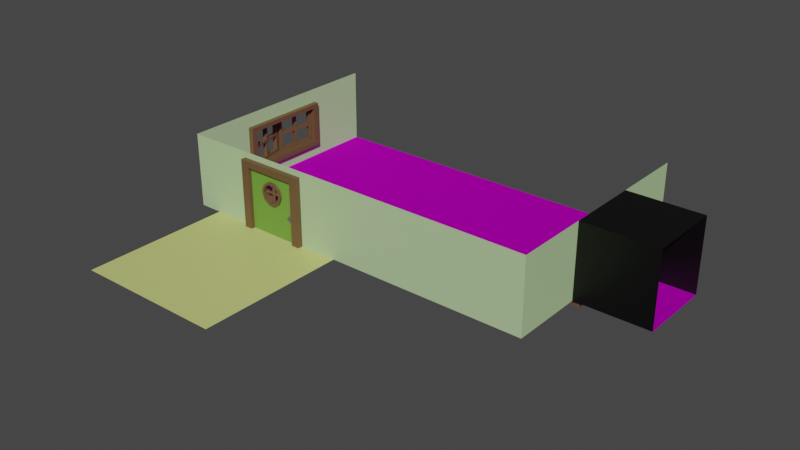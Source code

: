 # Source: LivingRoom.blend  (saved by Blender 3.6.13; exported with 4.5.12 LTS)
import bpy
from mathutils import Matrix  # noqa: F401  (used for matrix-valued properties, if any)

bpy.ops.wm.read_factory_settings(use_empty=True)
scene = bpy.context.scene
scene.name = 'Scene'

# ---- collections
col_floor = bpy.data.collections.new('Floor'); scene.collection.children.link(col_floor)
col_wall = bpy.data.collections.new('Wall'); scene.collection.children.link(col_wall)
col_leftdoor = bpy.data.collections.new('LeftDoor'); scene.collection.children.link(col_leftdoor)
col_door_frame = bpy.data.collections.new('Door_frame'); col_leftdoor.children.link(col_door_frame)
col_frontdoor = bpy.data.collections.new('FrontDoor'); scene.collection.children.link(col_frontdoor)
col_door_frame_001 = bpy.data.collections.new('Door_frame.001'); col_frontdoor.children.link(col_door_frame_001)
col_door = bpy.data.collections.new('Door'); col_frontdoor.children.link(col_door)
col_outside = bpy.data.collections.new('Outside'); scene.collection.children.link(col_outside)
col_left_window = bpy.data.collections.new('Left_window'); scene.collection.children.link(col_left_window)
col_window_frame_002 = bpy.data.collections.new('Window_frame.002'); col_left_window.children.link(col_window_frame_002)

# ---- images (referenced by path relative to the original .blend; pixels are not part of the script)
import os
ASSET_DIR = os.environ.get("B2B_ASSET_DIR", "")  # directory of the original .blend (textures are referenced by path, not embedded)
HERE = os.path.dirname(os.path.abspath(__file__))  # packed textures are extracted next to this script under _unpacked/

def load_image(name, relpath, width, height, colorspace="sRGB"):
    """Load a texture the original file referenced (path relative to the .blend, or extracted next to this script)."""
    p = next((c for c in (os.path.join(HERE, relpath), os.path.join(ASSET_DIR, relpath)) if relpath and os.path.exists(c)), "")
    if p:
        img = bpy.data.images.load(p, check_existing=True)
        img.name = name
    else:  # same state as the original file: an image datablock whose file is absent (Cycles renders it pink)
        img = bpy.data.images.new(name, width, height)
        img.source = "FILE"
        img.filepath = "//" + (relpath or name)
    img.colorspace_settings.name = colorspace
    return img
img_new_graph_normal_tga = load_image('New_Graph_normal.tga', 'textures/New_Graph_normal.tga', 1024, 1024, 'sRGB')
img_new_graph_roughness_tga = load_image('New_Graph_roughness.tga', 'textures/New_Graph_roughness.tga', 1024, 1024, 'sRGB')
img_new_graph_basecolor_tga = load_image('New_Graph_basecolor.tga', 'textures/New_Graph_basecolor.tga', 1024, 1024, 'sRGB')
img_new_graph_metallic_tga = load_image('New_Graph_metallic.tga', 'textures/New_Graph_metallic.tga', 1024, 1024, 'sRGB')

# ---- materials (node trees are filled in below, after node groups)
mat_woodfloor = bpy.data.materials.new('WoodFloor')
mat_woodfloor.use_transparent_shadow = False
mat_wall = bpy.data.materials.new('Wall')
mat_wall.use_transparent_shadow = False
mat_wall_001 = bpy.data.materials.new('Wall.001')
mat_wall_001.use_transparent_shadow = False
mat_cartaz = bpy.data.materials.new('Cartaz')
mat_cartaz.use_transparent_shadow = False
mat_blackoutblack = bpy.data.materials.new('BlackoutBlack')
mat_blackoutblack.use_transparent_shadow = False
mat_wood = bpy.data.materials.new('Wood')
mat_wood.use_transparent_shadow = False
mat_door = bpy.data.materials.new('Door')
mat_door.use_transparent_shadow = False
mat_metal = bpy.data.materials.new('Metal')
mat_metal.use_transparent_shadow = False
mat_ground = bpy.data.materials.new('Ground')
mat_ground.use_transparent_shadow = False

# ---- material node trees
mat_woodfloor.use_nodes = True; mat_woodfloor.node_tree.nodes.clear()
_N = mat_woodfloor.node_tree.nodes; _L = mat_woodfloor.node_tree.links
n0 = _N.new('ShaderNodeBsdfPrincipled'); n0.name = 'Principled BSDF'; n0.location = (28, 300)
n0.distribution = 'GGX'
n0.subsurface_method = 'RANDOM_WALK_SKIN'
n0.inputs[3].default_value = 1.45
n0.inputs[27].default_value = (0.0, 0.0, 0.0, 1.0)
n0.inputs[28].default_value = 1.0
n1 = _N.new('ShaderNodeOutputMaterial'); n1.name = 'Material Output'; n1.location = (318, 300)
n2 = _N.new('ShaderNodeNormalMap'); n2.name = 'Normal Map'; n2.location = (-180, -160)
n3 = _N.new('ShaderNodeTexImage'); n3.name = 'Image Texture.001'; n3.location = (-481, -366)
n3.hide = True
n3.image = img_new_graph_normal_tga
n4 = _N.new('ShaderNodeTexImage'); n4.name = 'Image Texture.002'; n4.location = (-435, 48)
n4.hide = True
n4.image = img_new_graph_roughness_tga
n5 = _N.new('ShaderNodeTexImage'); n5.name = 'Image Texture'; n5.location = (-445, 344)
n5.hide = True
n5.image = img_new_graph_basecolor_tga
n6 = _N.new('ShaderNodeTexImage'); n6.name = 'Image Texture.003'; n6.location = (-389, 163)
n6.hide = True
n6.image = img_new_graph_metallic_tga
n7 = _N.new('ShaderNodeMapping'); n7.name = 'Mapping'; n7.location = (-688, 131)
n7.width = 126
n7.inputs[2].default_value = (0.0, 0.0, 1.571)
n8 = _N.new('ShaderNodeTexCoord'); n8.name = 'Texture Coordinate'; n8.location = (-898, 120)
_L.new(n0.outputs[0], n1.inputs[0])
_L.new(n5.outputs[0], n0.inputs[0])
_L.new(n2.outputs[0], n0.inputs[5])
_L.new(n3.outputs[0], n2.inputs[1])
_L.new(n7.outputs[0], n3.inputs[0])
_L.new(n7.outputs[0], n5.inputs[0])
_L.new(n4.outputs[1], n0.inputs[2])
_L.new(n7.outputs[0], n4.inputs[0])
_L.new(n6.outputs[1], n0.inputs[1])
_L.new(n7.outputs[0], n6.inputs[0])
_L.new(n8.outputs[3], n7.inputs[0])
n1.is_active_output = True
mat_wall.use_nodes = True; mat_wall.node_tree.nodes.clear()
_N = mat_wall.node_tree.nodes; _L = mat_wall.node_tree.links
n0 = _N.new('ShaderNodeBsdfPrincipled'); n0.name = 'Principled BSDF'; n0.location = (10, 300)
n0.distribution = 'GGX'
n0.subsurface_method = 'RANDOM_WALK_SKIN'
n0.inputs[0].default_value = (0.4652, 0.6514, 0.3394, 1.0)
n0.inputs[3].default_value = 1.45
n0.inputs[27].default_value = (0.0, 0.0, 0.0, 1.0)
n0.inputs[28].default_value = 1.0
n1 = _N.new('ShaderNodeOutputMaterial'); n1.name = 'Material Output'; n1.location = (300, 300)
_L.new(n0.outputs[0], n1.inputs[0])
n1.is_active_output = True
mat_wall_001.use_nodes = True; mat_wall_001.node_tree.nodes.clear()
_N = mat_wall_001.node_tree.nodes; _L = mat_wall_001.node_tree.links
n0 = _N.new('ShaderNodeBsdfPrincipled'); n0.name = 'Principled BSDF'; n0.location = (10, 300)
n0.distribution = 'GGX'
n0.subsurface_method = 'RANDOM_WALK_SKIN'
n0.inputs[0].default_value = (0.4652, 0.6514, 0.3394, 1.0)
n0.inputs[3].default_value = 1.45
n0.inputs[27].default_value = (0.0, 0.0, 0.0, 1.0)
n0.inputs[28].default_value = 1.0
n1 = _N.new('ShaderNodeOutputMaterial'); n1.name = 'Material Output'; n1.location = (300, 300)
_L.new(n0.outputs[0], n1.inputs[0])
n1.is_active_output = True
mat_cartaz.use_nodes = True; mat_cartaz.node_tree.nodes.clear()
_N = mat_cartaz.node_tree.nodes; _L = mat_cartaz.node_tree.links
n0 = _N.new('ShaderNodeBsdfPrincipled'); n0.name = 'Principled BSDF'; n0.location = (10, 300)
n0.distribution = 'GGX'
n0.subsurface_method = 'RANDOM_WALK_SKIN'
n0.inputs[3].default_value = 1.45
n0.inputs[27].default_value = (0.0, 0.0, 0.0, 1.0)
n0.inputs[28].default_value = 1.0
n1 = _N.new('ShaderNodeOutputMaterial'); n1.name = 'Material Output'; n1.location = (300, 300)
_L.new(n0.outputs[0], n1.inputs[0])
n1.is_active_output = True
mat_blackoutblack.use_nodes = True; mat_blackoutblack.node_tree.nodes.clear()
_N = mat_blackoutblack.node_tree.nodes; _L = mat_blackoutblack.node_tree.links
n0 = _N.new('ShaderNodeBsdfPrincipled'); n0.name = 'Principled BSDF'; n0.location = (10, 300)
n0.distribution = 'GGX'
n0.subsurface_method = 'RANDOM_WALK_SKIN'
n0.inputs[0].default_value = (0.0, 0.0, 0.0, 1.0)
n0.inputs[3].default_value = 1.45
n0.inputs[27].default_value = (0.0, 0.0, 0.0, 1.0)
n0.inputs[28].default_value = 1.0
n1 = _N.new('ShaderNodeOutputMaterial'); n1.name = 'Material Output'; n1.location = (300, 300)
_L.new(n0.outputs[0], n1.inputs[0])
n1.is_active_output = True
mat_wood.use_nodes = True; mat_wood.node_tree.nodes.clear()
_N = mat_wood.node_tree.nodes; _L = mat_wood.node_tree.links
n0 = _N.new('ShaderNodeBsdfPrincipled'); n0.name = 'Principled BSDF'; n0.location = (10, 300)
n0.distribution = 'GGX'
n0.subsurface_method = 'RANDOM_WALK_SKIN'
n0.inputs[0].default_value = (0.147, 0.07819, 0.0356, 1.0)
n0.inputs[3].default_value = 1.45
n0.inputs[27].default_value = (0.0, 0.0, 0.0, 1.0)
n0.inputs[28].default_value = 1.0
n1 = _N.new('ShaderNodeOutputMaterial'); n1.name = 'Material Output'; n1.location = (300, 300)
_L.new(n0.outputs[0], n1.inputs[0])
n1.is_active_output = True
mat_door.use_nodes = True; mat_door.node_tree.nodes.clear()
_N = mat_door.node_tree.nodes; _L = mat_door.node_tree.links
n0 = _N.new('ShaderNodeBsdfPrincipled'); n0.name = 'Principled BSDF'; n0.location = (10, 300)
n0.distribution = 'GGX'
n0.subsurface_method = 'RANDOM_WALK_SKIN'
n0.inputs[0].default_value = (0.1548, 0.3424, 0.04686, 1.0)
n0.inputs[3].default_value = 1.45
n0.inputs[27].default_value = (0.0, 0.0, 0.0, 1.0)
n0.inputs[28].default_value = 1.0
n1 = _N.new('ShaderNodeOutputMaterial'); n1.name = 'Material Output'; n1.location = (300, 300)
_L.new(n0.outputs[0], n1.inputs[0])
n1.is_active_output = True
mat_metal.use_nodes = True; mat_metal.node_tree.nodes.clear()
_N = mat_metal.node_tree.nodes; _L = mat_metal.node_tree.links
n0 = _N.new('ShaderNodeBsdfPrincipled'); n0.name = 'Principled BSDF'; n0.location = (10, 300)
n0.distribution = 'GGX'
n0.subsurface_method = 'RANDOM_WALK_SKIN'
n0.inputs[0].default_value = (0.1144, 0.107, 0.1301, 1.0)
n0.inputs[3].default_value = 1.45
n0.inputs[27].default_value = (0.0, 0.0, 0.0, 1.0)
n0.inputs[28].default_value = 1.0
n1 = _N.new('ShaderNodeOutputMaterial'); n1.name = 'Material Output'; n1.location = (300, 300)
_L.new(n0.outputs[0], n1.inputs[0])
n1.is_active_output = True
mat_ground.use_nodes = True; mat_ground.node_tree.nodes.clear()
_N = mat_ground.node_tree.nodes; _L = mat_ground.node_tree.links
n0 = _N.new('ShaderNodeBsdfPrincipled'); n0.name = 'Principled BSDF'; n0.location = (10, 300)
n0.distribution = 'GGX'
n0.subsurface_method = 'RANDOM_WALK_SKIN'
n0.inputs[0].default_value = (0.5906, 0.6514, 0.2051, 1.0)
n0.inputs[3].default_value = 1.45
n0.inputs[27].default_value = (0.0, 0.0, 0.0, 1.0)
n0.inputs[28].default_value = 1.0
n1 = _N.new('ShaderNodeOutputMaterial'); n1.name = 'Material Output'; n1.location = (300, 300)
_L.new(n0.outputs[0], n1.inputs[0])
n1.is_active_output = True

# ---- world
world_world = bpy.data.worlds.new('World'); scene.world = world_world
world_world.use_nodes = True; world_world.node_tree.nodes.clear()
_N = world_world.node_tree.nodes; _L = world_world.node_tree.links
n0 = _N.new('ShaderNodeOutputWorld'); n0.name = 'World Output'; n0.location = (300, 300)
n1 = _N.new('ShaderNodeBackground'); n1.name = 'Background'; n1.location = (10, 300)
n1.inputs[0].default_value = (0.05088, 0.05088, 0.05088, 1.0)
_L.new(n1.outputs[0], n0.inputs[0])
n0.is_active_output = True
world_world.color = (0.05088, 0.05088, 0.05088)
world_world.use_sun_shadow = False
world_world.sun_shadow_jitter_overblur = 0.0

# ---- meshes
me_plane_001 = bpy.data.meshes.new('Plane.001')
me_plane_001.from_pydata([(-1.0, -1.0, 0.0), (-0.3333, 1.0, 0.0), (1.0, -1.0, 0.0), (0.3333, 1.0, 0.0), (-1.0, 1.0, 0.0), (-0.3333, 1.4, 0.0), (1.0, 1.0, 0.0), (0.3333, 1.4, 0.0), (0.3333, 1.0, 0.0), (-0.3333, 1.0, 0.0)], [], [(4, 0, 2, 6, 8, 3, 1, 9), (1, 3, 8, 9), (8, 7, 5, 9), (1, 3, 8, 9)])
me_plane_001.polygons.foreach_set('material_index', [0, 0, 24264, 24264])
_uv = me_plane_001.uv_layers.new(name='UVMap')
_uv.uv.foreach_set('vector', [0.0, 1.0, 0.0, 0.0, 1.0, 0.0, 1.0, 1.0, 0.6667, 1.0, 0.6667, 1.0, 0.3333, 1.0, 0.3333, 1.0, 0.0, 0.0, 0.6667, 1.0, 0.6667, 1.0, 0.3333, 1.0, 1.0, 0.0, 1.0, 1.0, 0.0, 1.0, 0.0, 2.98e-07, 0.0, 0.0, 1.0, 0.0, 1.0, 0.0, 0.0, 2.98e-07])
me_plane_001.materials.append(mat_woodfloor)
me_plane_001.update()
me_plane_002 = bpy.data.meshes.new('Plane.002')
me_plane_002.from_pydata([(-1.0, -1.0, 0.0), (1.0, -1.0, 0.0), (-1.0, 1.0, 0.0), (1.0, 1.0, 0.0), (0.6689, -0.3249, 0.0), (0.6689, -0.6053, 0.0), (-1.0, -0.6053, 0.0), (-1.0, -0.3249, 0.0)], [], [(6, 0, 1, 3, 2, 7, 4, 5)])
_uv = me_plane_002.uv_layers.new(name='UVMap')
_uv.uv.foreach_set('vector', [0.0, 0.1973, 0.0, 0.0, 1.0, 0.0, 1.0, 1.0, 0.0, 1.0, 0.0, 0.3376, 0.8344, 0.3376, 0.8344, 0.1973])
me_plane_002.materials.append(mat_wall)
me_plane_002.update()
me_plane_004 = bpy.data.meshes.new('Plane.004')
me_plane_004.from_pydata([(-1.0, -1.0, 0.0), (1.0, -1.0, 0.0), (-1.0, 1.0, 0.0), (1.0, 1.0, 0.0), (1.0, -0.2337, 0.0), (1.0, 0.2337, 0.0), (-0.6689, -0.2337, 0.0), (-0.6689, 0.2337, 0.0)], [], [(5, 3, 2, 0, 1, 4, 6, 7)])
_uv = me_plane_004.uv_layers.new(name='UVMap')
_uv.uv.foreach_set('vector', [1.0, 0.6169, 1.0, 1.0, 0.0, 1.0, 0.0, 0.0, 1.0, 0.0, 1.0, 0.3831, 0.1656, 0.3831, 0.1656, 0.6169])
me_plane_004.materials.append(mat_wall)
me_plane_004.update()
me_plane_006 = bpy.data.meshes.new('Plane.006')
me_plane_006.from_pydata([(-1.0, -1.0, 4.768e-07), (1.0, -1.0, 4.768e-07), (-1.0, 1.0, 4.768e-07), (1.0, 1.0, 4.768e-07), (0.4994, -0.3623, 4.768e-07), (0.4994, 0.3623, 4.768e-07), (-0.4994, -0.3623, 4.768e-07), (-0.4994, 0.3623, 4.768e-07)], [], [(2, 0, 6, 7), (6, 0, 1, 3, 2, 7, 5, 4)])
_uv = me_plane_006.uv_layers.new(name='UVMap')
_uv.uv.foreach_set('vector', [0.0, 1.0, 0.0, 0.0, 0.2503, 0.3189, 0.2503, 0.6811, 0.2503, 0.3189, 0.0, 0.0, 1.0, 0.0, 1.0, 1.0, 0.0, 1.0, 0.2503, 0.6811, 0.7497, 0.6811, 0.7497, 0.3189])
me_plane_006.materials.append(mat_wall)
me_plane_006.update()
me_plane_003 = bpy.data.meshes.new('Plane.003')
me_plane_003.from_pydata([(-1.0, -1.0, 4.768e-07), (1.0, -1.0, 4.768e-07), (-1.0, 1.0, 4.768e-07), (1.0, 1.0, 4.768e-07), (0.4994, -0.3623, 4.768e-07), (0.4994, 0.3623, 4.768e-07), (-0.4994, -0.3623, 4.768e-07), (-0.4994, 0.3623, 4.768e-07)], [], [(2, 0, 6, 7), (6, 0, 1, 3, 2, 7, 5, 4)])
_uv = me_plane_003.uv_layers.new(name='UVMap')
_uv.uv.foreach_set('vector', [0.0, 1.0, 0.0, 0.0, 0.2503, 0.3189, 0.2503, 0.6811, 0.2503, 0.3189, 0.0, 0.0, 1.0, 0.0, 1.0, 1.0, 0.0, 1.0, 0.2503, 0.6811, 0.7497, 0.6811, 0.7497, 0.3189])
me_plane_003.materials.append(mat_wall_001)
me_plane_003.update()
me_plane = bpy.data.meshes.new('Plane')
me_plane.from_pydata([(-1.0, -1.0, 0.0), (1.0, -1.0, 0.0), (-1.0, 1.0, 0.0), (1.0, 1.0, 0.0)], [], [(0, 1, 3, 2)])
_uv = me_plane.uv_layers.new(name='UVMap')
_uv.uv.foreach_set('vector', [0.0, 0.0, 1.0, 0.0, 1.0, 1.0, 0.0, 1.0])
me_plane.materials.append(mat_cartaz)
me_plane.update()
me_plane_009 = bpy.data.meshes.new('Plane.009')
me_plane_009.from_pydata([(-1.0, -1.0, 0.0), (1.0, -1.0, 0.0), (-1.0, 1.0, 0.0), (1.0, 1.0, 0.0)], [], [(0, 1, 3, 2)])
_uv = me_plane_009.uv_layers.new(name='UVMap')
_uv.uv.foreach_set('vector', [0.0, 0.0, 1.0, 0.0, 1.0, 1.0, 0.0, 1.0])
me_plane_009.materials.append(mat_blackoutblack)
me_plane_009.update()
me_plane_010 = bpy.data.meshes.new('Plane.010')
me_plane_010.from_pydata([(-1.0, -1.0, 0.0), (1.0, -1.0, 0.0), (-1.0, 1.0, 0.0), (1.0, 1.0, 0.0)], [], [(0, 1, 3, 2)])
_uv = me_plane_010.uv_layers.new(name='UVMap')
_uv.uv.foreach_set('vector', [0.0, 0.0, 1.0, 0.0, 1.0, 1.0, 0.0, 1.0])
me_plane_010.materials.append(mat_blackoutblack)
me_plane_010.update()
me_plane_011 = bpy.data.meshes.new('Plane.011')
me_plane_011.from_pydata([(-1.0, -1.0, 0.0), (1.0, -1.0, 0.0), (-1.0, 1.0, 0.0), (1.0, 1.0, 0.0)], [], [(0, 1, 3, 2)])
_uv = me_plane_011.uv_layers.new(name='UVMap')
_uv.uv.foreach_set('vector', [0.0, 0.0, 1.0, 0.0, 1.0, 1.0, 0.0, 1.0])
me_plane_011.materials.append(mat_blackoutblack)
me_plane_011.update()
me_cube_002 = bpy.data.meshes.new('Cube.002')
me_cube_002.from_pydata([(-1.0, -1.0, -1.0), (-1.0, -1.0, 1.0), (-1.0, 1.0, -1.0), (-1.0, 1.0, 1.0), (1.0, -1.0, -1.0), (1.0, -1.0, 1.0), (1.0, 1.0, -1.0), (1.0, 1.0, 1.0), (0.7588, 1.0, 0.825), (-0.7588, 1.0, 0.825), (-0.7588, 1.0, -0.8877), (0.7588, 1.0, -0.8877), (-0.7588, -1.0, 0.825), (0.7588, -1.0, 0.825), (-0.7588, -1.0, -0.8877), (0.7588, -1.0, -0.8877)], [], [(0, 1, 3, 2), (2, 3, 7, 6, 11, 8, 9, 10), (6, 2, 10, 11), (6, 7, 5, 4), (15, 4, 5, 1, 0, 14, 12, 13), (14, 0, 4, 15), (2, 6, 4, 0), (7, 3, 1, 5), (14, 10, 9, 12), (11, 15, 13, 8), (15, 11, 10, 14), (9, 8, 13, 12)])
me_cube_002.polygons.foreach_set('material_index', [0, 0, 0, 0, 0, 0, 0, 0, 24264, 24264, 24264, 24264])
_uv = me_cube_002.uv_layers.new(name='UVMap')
_uv.uv.foreach_set('vector', [0.375, 0.0, 0.625, 0.0, 0.625, 0.25, 0.375, 0.25, 0.375, 0.25, 0.625, 0.25, 0.625, 0.5, 0.375, 0.5, 0.389, 0.4698, 0.6031, 0.4698, 0.6031, 0.2802, 0.389, 0.2802, 0.375, 0.5, 0.375, 0.25, 0.389, 0.2802, 0.389, 0.4698, 0.375, 0.5, 0.625, 0.5, 0.625, 0.75, 0.375, 0.75, 0.389, 0.7802, 0.375, 0.75, 0.625, 0.75, 0.625, 1.0, 0.375, 1.0, 0.389, 0.9698, 0.6031, 0.9698, 0.6031, 0.7802, 0.389, 0.9698, 0.375, 1.0, 0.375, 0.75, 0.389, 0.7802, 0.125, 0.5, 0.375, 0.5, 0.375, 0.75, 0.125, 0.75, 0.625, 0.5, 0.875, 0.5, 0.875, 0.75, 0.625, 0.75, 0.375, 0.1452, 0.375, 0.1088, 0.625, 0.1088, 0.625, 0.1452, 0.375, 0.6412, 0.375, 0.6048, 0.625, 0.6048, 0.625, 0.6412, 0.375, 0.6048, 0.375, 0.6412, 0.125, 0.6412, 0.125, 0.6048, 0.875, 0.6412, 0.625, 0.6412, 0.625, 0.6048, 0.875, 0.6048])
me_cube_002.materials.append(mat_wood)
me_cube_002.update()
me_cube_003 = bpy.data.meshes.new('Cube.003')
me_cube_003.from_pydata([(-1.0, -1.0, -1.0), (-1.0, -1.0, 1.0), (-1.0, 1.0, -1.0), (-1.0, 1.0, 1.0), (1.0, -1.0, -1.0), (1.0, -1.0, 1.0), (1.0, 1.0, -1.0), (1.0, 1.0, 1.0), (0.7583, 1.0, 0.825), (-0.7593, 1.0, 0.825), (-0.7593, 1.0, -0.8877), (0.7583, 1.0, -0.8877), (-0.7593, -1.0, 0.825), (0.7583, -1.0, 0.825), (-0.7593, -1.0, -0.8877), (0.7583, -1.0, -0.8877)], [], [(0, 1, 3, 2), (2, 3, 7, 6, 11, 8, 9, 10), (6, 2, 10, 11), (6, 7, 5, 4), (15, 4, 5, 1, 0, 14, 12, 13), (14, 0, 4, 15), (2, 6, 4, 0), (7, 3, 1, 5), (14, 10, 9, 12), (11, 15, 13, 8), (15, 11, 10, 14), (9, 8, 13, 12)])
me_cube_003.polygons.foreach_set('material_index', [0, 0, 0, 0, 0, 0, 0, 0, 24264, 24264, 24264, 24264])
_uv = me_cube_003.uv_layers.new(name='UVMap')
_uv.uv.foreach_set('vector', [0.375, 0.0, 0.625, 0.0, 0.625, 0.25, 0.375, 0.25, 0.375, 0.25, 0.625, 0.25, 0.625, 0.5, 0.375, 0.5, 0.389, 0.4698, 0.6031, 0.4698, 0.6031, 0.2801, 0.389, 0.2801, 0.375, 0.5, 0.375, 0.25, 0.389, 0.2801, 0.389, 0.4698, 0.375, 0.5, 0.625, 0.5, 0.625, 0.75, 0.375, 0.75, 0.389, 0.7802, 0.375, 0.75, 0.625, 0.75, 0.625, 1.0, 0.375, 1.0, 0.389, 0.9699, 0.6031, 0.9699, 0.6031, 0.7802, 0.389, 0.9699, 0.375, 1.0, 0.375, 0.75, 0.389, 0.7802, 0.125, 0.5, 0.375, 0.5, 0.375, 0.75, 0.125, 0.75, 0.625, 0.5, 0.875, 0.5, 0.875, 0.75, 0.625, 0.75, 0.375, 0.1452, 0.375, 0.1088, 0.625, 0.1088, 0.625, 0.1452, 0.375, 0.6412, 0.375, 0.6048, 0.625, 0.6048, 0.625, 0.6412, 0.375, 0.6048, 0.375, 0.6412, 0.125, 0.6412, 0.125, 0.6048, 0.875, 0.6412, 0.625, 0.6412, 0.625, 0.6048, 0.875, 0.6048])
me_cube_003.materials.append(mat_wood)
me_cube_003.update()
me_cube_008 = bpy.data.meshes.new('Cube.008')
me_cube_008.from_pydata([(-1.0, -1.0, -1.0), (-1.0, -1.0, 1.0), (-1.0, 1.0, -1.0), (-1.0, 1.0, 1.0), (1.0, -1.0, -1.0), (1.0, -1.0, 1.0), (1.0, 1.0, -1.0), (1.0, 1.0, 1.0), (-0.4824, 1.0, 0.3581), (-0.3967, 1.0, 0.138), (-0.3967, 1.0, 0.5782), (0.3294, 1.0, 0.5782), (0.105, 1.0, 0.7143), (-0.1724, 1.0, 0.001922), (-0.1724, 1.0, 0.7143), (0.105, 1.0, 0.001922), (0.4151, 1.0, 0.3581), (0.3294, 1.0, 0.138), (-0.3967, -1.0, 0.5782), (-0.1724, -1.0, 0.7143), (0.4151, -1.0, 0.3581), (0.3294, -1.0, 0.138), (0.3294, -1.0, 0.5782), (0.105, -1.0, 0.7143), (0.105, -1.0, 0.001922), (-0.4824, -1.0, 0.3581), (-0.1724, -1.0, 0.001922), (-0.3967, -1.0, 0.138)], [], [(0, 1, 3, 2), (10, 3, 7, 11, 12, 14), (11, 7, 6, 2, 3, 10, 8, 9, 13, 15, 17, 16), (6, 7, 5, 4), (18, 1, 0, 4, 5, 22, 20, 21, 24, 26, 27, 25), (22, 5, 1, 18, 19, 23), (2, 6, 4, 0), (7, 3, 1, 5), (9, 8, 25, 27), (26, 13, 9, 27), (24, 15, 13, 26), (21, 17, 15, 24), (20, 16, 17, 21), (22, 11, 16, 20), (12, 11, 22, 23), (14, 12, 23, 19), (10, 14, 19, 18), (8, 10, 18, 25)])
me_cube_008.polygons.foreach_set('material_index', [0, 0, 0, 0, 0, 0, 0, 0, 24264, 24264, 24264, 24264, 24264, 24264, 24264, 24264, 24264, 24264])
_uv = me_cube_008.uv_layers.new(name='UVMap')
_uv.uv.foreach_set('vector', [0.375, 0.0, 0.625, 0.0, 0.625, 0.25, 0.375, 0.25, 0.5723, 0.3254, 0.625, 0.25, 0.625, 0.5, 0.5723, 0.4162, 0.5893, 0.3881, 0.5893, 0.3535, 0.5723, 0.4162, 0.625, 0.5, 0.375, 0.5, 0.375, 0.25, 0.625, 0.25, 0.5723, 0.3254, 0.5448, 0.3147, 0.5172, 0.3254, 0.5002, 0.3535, 0.5002, 0.3881, 0.5172, 0.4162, 0.5448, 0.4269, 0.375, 0.5, 0.625, 0.5, 0.625, 0.75, 0.375, 0.75, 0.5723, 0.9246, 0.625, 1.0, 0.375, 1.0, 0.375, 0.75, 0.625, 0.75, 0.5723, 0.8338, 0.5448, 0.8231, 0.5172, 0.8338, 0.5002, 0.8619, 0.5002, 0.8965, 0.5172, 0.9246, 0.5448, 0.9353, 0.5723, 0.8338, 0.625, 0.75, 0.625, 1.0, 0.5723, 0.9246, 0.5893, 0.8965, 0.5893, 0.8619, 0.125, 0.5, 0.375, 0.5, 0.375, 0.75, 0.125, 0.75, 0.625, 0.5, 0.875, 0.5, 0.875, 0.75, 0.625, 0.75, 0.9, 0.635, 1.0, 0.635, 1.0, 0.8449, 0.9, 0.8449, 0.8, 0.8449, 0.8, 0.635, 0.9, 0.635, 0.9, 0.8449, 0.8, 0.8449, 0.8, 0.635, 0.8, 0.635, 0.8, 0.8449, 0.6, 0.8449, 0.6, 0.635, 0.7, 0.635, 0.7, 0.8449, 0.5, 0.8449, 0.5, 0.635, 0.6, 0.635, 0.6, 0.8449, 0.4, 0.8449, 0.4, 0.635, 0.5, 0.635, 0.5, 0.8449, 0.3, 0.635, 0.4, 0.635, 0.4, 0.8449, 0.3, 0.8449, 0.3, 0.635, 0.3, 0.635, 0.3, 0.8449, 0.3, 0.8449, 0.1, 0.635, 0.2, 0.635, 0.2, 0.8449, 0.1, 0.8449, -7.451e-08, 0.635, 0.1, 0.635, 0.1, 0.8449, -7.451e-08, 0.8449])
me_cube_008.materials.append(mat_door)
me_cube_008.update()
me_cylinder_001 = bpy.data.meshes.new('Cylinder.001')
me_cylinder_001.from_pydata([(0.0, 1.0, -1.0), (0.0, 1.0, 1.0), (0.5878, 0.809, -1.0), (0.5878, 0.809, 1.0), (0.9511, 0.309, -1.0), (0.9511, 0.309, 1.0), (0.9511, -0.309, -1.0), (0.9511, -0.309, 1.0), (0.5878, -0.809, -1.0), (0.5878, -0.809, 1.0), (0.0, -1.0, -1.0), (0.0, -1.0, 1.0), (-0.5878, -0.809, -1.0), (-0.5878, -0.809, 1.0), (-0.9511, -0.309, -1.0), (-0.9511, -0.309, 1.0), (-0.9511, 0.309, -1.0), (-0.9511, 0.309, 1.0), (-0.5878, 0.809, -1.0), (-0.5878, 0.809, 1.0), (-0.4627, 0.6368, 1.0), (0.0, 0.7871, 1.0), (0.4627, 0.6368, 1.0), (-0.7486, -0.2432, 1.0), (0.0, -0.7871, 1.0), (-0.4627, -0.6368, 1.0), (-0.7486, 0.2432, 1.0), (0.7486, -0.2432, 1.0), (0.7486, 0.2432, 1.0), (0.4627, -0.6368, 1.0), (0.0, 0.7871, -1.0), (0.7486, 0.2432, -1.0), (0.4627, 0.6368, -1.0), (-0.4627, -0.6368, -1.0), (0.0, -0.7871, -1.0), (0.4627, -0.6368, -1.0), (-0.7486, -0.2432, -1.0), (-0.7486, 0.2432, -1.0), (0.7486, -0.2432, -1.0), (-0.4627, 0.6368, -1.0)], [], [(0, 1, 3, 2), (2, 3, 5, 4), (4, 5, 7, 6), (6, 7, 9, 8), (8, 9, 11, 10), (10, 11, 13, 12), (12, 13, 15, 14), (14, 15, 17, 16), (21, 1, 19, 17, 15, 13, 11, 9, 29, 24, 25, 23, 26, 20), (9, 7, 5, 3, 1, 21, 22, 28, 27, 29), (16, 17, 19, 18), (18, 19, 1, 0), (10, 12, 14, 16, 18, 39, 37, 36, 33, 34), (39, 18, 0, 2, 4, 6, 8, 10, 34, 35, 38, 31, 32, 30), (32, 22, 21, 30), (28, 22, 32, 31), (27, 28, 31, 38), (29, 27, 38, 35), (24, 29, 35, 34), (25, 24, 34, 33), (36, 23, 25, 33), (37, 26, 23, 36), (39, 20, 26, 37), (30, 21, 20, 39)])
me_cylinder_001.polygons.foreach_set('material_index', [0, 0, 0, 0, 0, 0, 0, 0, 0, 0, 0, 0, 0, 0, 24264, 24264, 24264, 24264, 24264, 24264, 24264, 24264, 24264, 24264])
_uv = me_cylinder_001.uv_layers.new(name='UVMap')
_uv.uv.foreach_set('vector', [1.0, 0.5, 1.0, 1.0, 0.9, 1.0, 0.9, 0.5, 0.9, 0.5, 0.9, 1.0, 0.8, 1.0, 0.8, 0.5, 0.8, 0.5, 0.8, 1.0, 0.7, 1.0, 0.7, 0.5, 0.7, 0.5, 0.7, 1.0, 0.6, 1.0, 0.6, 0.5, 0.6, 0.5, 0.6, 1.0, 0.5, 1.0, 0.5, 0.5, 0.5, 0.5, 0.5, 1.0, 0.4, 1.0, 0.4, 0.5, 0.4, 0.5, 0.4, 1.0, 0.3, 1.0, 0.3, 0.5, 0.3, 0.5, 0.3, 1.0, 0.2, 1.0, 0.2, 0.5, 0.25, 0.4389, 0.25, 0.49, 0.1089, 0.4442, 0.02175, 0.3242, 0.02175, 0.1758, 0.1089, 0.05584, 0.25, 0.01, 0.3911, 0.05584, 0.361, 0.09717, 0.25, 0.06109, 0.139, 0.09717, 0.07033, 0.1916, 0.07033, 0.3084, 0.139, 0.4028, 0.3911, 0.05584, 0.4783, 0.1758, 0.4783, 0.3242, 0.3911, 0.4442, 0.25, 0.49, 0.25, 0.4389, 0.361, 0.4028, 0.4297, 0.3084, 0.4297, 0.1916, 0.361, 0.09717, 0.2, 0.5, 0.2, 1.0, 0.1, 1.0, 0.1, 0.5, 0.1, 0.5, 0.1, 1.0, -7.451e-08, 1.0, -7.451e-08, 0.5, 0.75, 0.01, 0.6089, 0.05584, 0.5217, 0.1758, 0.5217, 0.3242, 0.6089, 0.4442, 0.639, 0.4028, 0.5703, 0.3084, 0.5703, 0.1916, 0.639, 0.09717, 0.75, 0.06109, 0.639, 0.4028, 0.6089, 0.4442, 0.75, 0.49, 0.8911, 0.4442, 0.9783, 0.3242, 0.9783, 0.1758, 0.8911, 0.05584, 0.75, 0.01, 0.75, 0.06109, 0.861, 0.09717, 0.9297, 0.1916, 0.9297, 0.3084, 0.861, 0.4028, 0.75, 0.4389, 0.9, 0.559, 0.9, 0.941, 1.0, 0.941, 1.0, 0.559, 0.8, 0.941, 0.9, 0.941, 0.9, 0.559, 0.8, 0.559, 0.7, 0.941, 0.8, 0.941, 0.8, 0.559, 0.7, 0.559, 0.6, 0.941, 0.7, 0.941, 0.7, 0.559, 0.6, 0.559, 0.5, 0.941, 0.6, 0.941, 0.6, 0.559, 0.5, 0.559, 0.4, 0.941, 0.5, 0.941, 0.5, 0.559, 0.4, 0.559, 0.3, 0.559, 0.3, 0.941, 0.4, 0.941, 0.4, 0.559, 0.2, 0.559, 0.2, 0.941, 0.3, 0.941, 0.3, 0.559, 0.1, 0.559, 0.1, 0.941, 0.2, 0.941, 0.2, 0.559, -7.451e-08, 0.559, -7.451e-08, 0.941, 0.1, 0.941, 0.1, 0.559])
me_cylinder_001.materials.append(mat_wood)
me_cylinder_001.update()
me_cylinder = bpy.data.meshes.new('Cylinder')
me_cylinder.from_pydata([(0.0, 1.0, -1.0), (0.0, 1.0, 1.0), (0.5878, 0.809, -1.0), (0.5878, 0.809, 1.0), (0.9511, 0.309, -1.0), (0.9511, 0.309, 1.0), (0.9511, -0.309, -1.0), (0.9511, -0.309, 1.0), (0.5878, -0.809, -1.0), (0.5878, -0.809, 1.0), (0.0, -1.0, -1.0), (0.0, -1.0, 1.0), (-0.5878, -0.809, -1.0), (-0.5878, -0.809, 1.0), (-0.9511, -0.309, -1.0), (-0.9511, -0.309, 1.0), (-0.9511, 0.309, -1.0), (-0.9511, 0.309, 1.0), (-0.5878, 0.809, -1.0), (-0.5878, 0.809, 1.0)], [], [(0, 1, 3, 2), (2, 3, 5, 4), (4, 5, 7, 6), (6, 7, 9, 8), (8, 9, 11, 10), (10, 11, 13, 12), (12, 13, 15, 14), (14, 15, 17, 16), (3, 1, 19, 17, 15, 13, 11, 9, 7, 5), (16, 17, 19, 18), (18, 19, 1, 0), (0, 2, 4, 6, 8, 10, 12, 14, 16, 18)])
_uv = me_cylinder.uv_layers.new(name='UVMap')
_uv.uv.foreach_set('vector', [1.0, 0.5, 1.0, 1.0, 0.9, 1.0, 0.9, 0.5, 0.9, 0.5, 0.9, 1.0, 0.8, 1.0, 0.8, 0.5, 0.8, 0.5, 0.8, 1.0, 0.7, 1.0, 0.7, 0.5, 0.7, 0.5, 0.7, 1.0, 0.6, 1.0, 0.6, 0.5, 0.6, 0.5, 0.6, 1.0, 0.5, 1.0, 0.5, 0.5, 0.5, 0.5, 0.5, 1.0, 0.4, 1.0, 0.4, 0.5, 0.4, 0.5, 0.4, 1.0, 0.3, 1.0, 0.3, 0.5, 0.3, 0.5, 0.3, 1.0, 0.2, 1.0, 0.2, 0.5, 0.3911, 0.4442, 0.25, 0.49, 0.1089, 0.4442, 0.02175, 0.3242, 0.02175, 0.1758, 0.1089, 0.05584, 0.25, 0.01, 0.3911, 0.05584, 0.4783, 0.1758, 0.4783, 0.3242, 0.2, 0.5, 0.2, 1.0, 0.1, 1.0, 0.1, 0.5, 0.1, 0.5, 0.1, 1.0, -7.451e-08, 1.0, -7.451e-08, 0.5, 0.75, 0.49, 0.8911, 0.4442, 0.9783, 0.3242, 0.9783, 0.1758, 0.8911, 0.05584, 0.75, 0.01, 0.6089, 0.05584, 0.5217, 0.1758, 0.5217, 0.3242, 0.6089, 0.4442])
me_cylinder.materials.append(mat_wood)
me_cylinder.update()
me_cylinder_003 = bpy.data.meshes.new('Cylinder.003')
me_cylinder_003.from_pydata([(0.0, 1.0, -1.0), (0.0, 1.0, 1.0), (0.5878, 0.809, -1.0), (0.5878, 0.809, 1.0), (0.9511, 0.309, -1.0), (0.9511, 0.309, 1.0), (0.9511, -0.309, -1.0), (0.9511, -0.309, 1.0), (0.5878, -0.809, -1.0), (0.5878, -0.809, 1.0), (0.0, -1.0, -1.0), (0.0, -1.0, 1.0), (-0.5878, -0.809, -1.0), (-0.5878, -0.809, 1.0), (-0.9511, -0.309, -1.0), (-0.9511, -0.309, 1.0), (-0.9511, 0.309, -1.0), (-0.9511, 0.309, 1.0), (-0.5878, 0.809, -1.0), (-0.5878, 0.809, 1.0)], [], [(0, 1, 3, 2), (2, 3, 5, 4), (4, 5, 7, 6), (6, 7, 9, 8), (8, 9, 11, 10), (10, 11, 13, 12), (12, 13, 15, 14), (14, 15, 17, 16), (3, 1, 19, 17, 15, 13, 11, 9, 7, 5), (16, 17, 19, 18), (18, 19, 1, 0), (0, 2, 4, 6, 8, 10, 12, 14, 16, 18)])
_uv = me_cylinder_003.uv_layers.new(name='UVMap')
_uv.uv.foreach_set('vector', [1.0, 0.5, 1.0, 1.0, 0.9, 1.0, 0.9, 0.5, 0.9, 0.5, 0.9, 1.0, 0.8, 1.0, 0.8, 0.5, 0.8, 0.5, 0.8, 1.0, 0.7, 1.0, 0.7, 0.5, 0.7, 0.5, 0.7, 1.0, 0.6, 1.0, 0.6, 0.5, 0.6, 0.5, 0.6, 1.0, 0.5, 1.0, 0.5, 0.5, 0.5, 0.5, 0.5, 1.0, 0.4, 1.0, 0.4, 0.5, 0.4, 0.5, 0.4, 1.0, 0.3, 1.0, 0.3, 0.5, 0.3, 0.5, 0.3, 1.0, 0.2, 1.0, 0.2, 0.5, 0.3911, 0.4442, 0.25, 0.49, 0.1089, 0.4442, 0.02175, 0.3242, 0.02175, 0.1758, 0.1089, 0.05584, 0.25, 0.01, 0.3911, 0.05584, 0.4783, 0.1758, 0.4783, 0.3242, 0.2, 0.5, 0.2, 1.0, 0.1, 1.0, 0.1, 0.5, 0.1, 0.5, 0.1, 1.0, -7.451e-08, 1.0, -7.451e-08, 0.5, 0.75, 0.49, 0.8911, 0.4442, 0.9783, 0.3242, 0.9783, 0.1758, 0.8911, 0.05584, 0.75, 0.01, 0.6089, 0.05584, 0.5217, 0.1758, 0.5217, 0.3242, 0.6089, 0.4442])
me_cylinder_003.materials.append(mat_wood)
me_cylinder_003.update()
me_cylinder_005 = bpy.data.meshes.new('Cylinder.005')
me_cylinder_005.from_pydata([(0.0, 1.0, -1.0), (0.0, 1.0, 1.0), (0.5878, 0.809, -1.0), (0.5878, 0.809, 1.0), (0.9511, 0.309, -1.0), (0.9511, 0.309, 1.0), (0.9511, -0.309, -1.0), (0.9511, -0.309, 1.0), (0.5878, -0.809, -1.0), (0.5878, -0.809, 1.0), (0.0, -1.0, -1.0), (0.0, -1.0, 1.0), (-0.5878, -0.809, -1.0), (-0.5878, -0.809, 1.0), (-0.9511, -0.309, -1.0), (-0.9511, -0.309, 1.0), (-0.9511, 0.309, -1.0), (-0.9511, 0.309, 1.0), (-0.5878, 0.809, -1.0), (-0.5878, 0.809, 1.0)], [], [(0, 1, 3, 2), (2, 3, 5, 4), (4, 5, 7, 6), (6, 7, 9, 8), (8, 9, 11, 10), (10, 11, 13, 12), (12, 13, 15, 14), (14, 15, 17, 16), (3, 1, 19, 17, 15, 13, 11, 9, 7, 5), (16, 17, 19, 18), (18, 19, 1, 0), (0, 2, 4, 6, 8, 10, 12, 14, 16, 18)])
_uv = me_cylinder_005.uv_layers.new(name='UVMap')
_uv.uv.foreach_set('vector', [1.0, 0.5, 1.0, 1.0, 0.9, 1.0, 0.9, 0.5, 0.9, 0.5, 0.9, 1.0, 0.8, 1.0, 0.8, 0.5, 0.8, 0.5, 0.8, 1.0, 0.7, 1.0, 0.7, 0.5, 0.7, 0.5, 0.7, 1.0, 0.6, 1.0, 0.6, 0.5, 0.6, 0.5, 0.6, 1.0, 0.5, 1.0, 0.5, 0.5, 0.5, 0.5, 0.5, 1.0, 0.4, 1.0, 0.4, 0.5, 0.4, 0.5, 0.4, 1.0, 0.3, 1.0, 0.3, 0.5, 0.3, 0.5, 0.3, 1.0, 0.2, 1.0, 0.2, 0.5, 0.3911, 0.4442, 0.25, 0.49, 0.1089, 0.4442, 0.02175, 0.3242, 0.02175, 0.1758, 0.1089, 0.05584, 0.25, 0.01, 0.3911, 0.05584, 0.4783, 0.1758, 0.4783, 0.3242, 0.2, 0.5, 0.2, 1.0, 0.1, 1.0, 0.1, 0.5, 0.1, 0.5, 0.1, 1.0, -7.451e-08, 1.0, -7.451e-08, 0.5, 0.75, 0.49, 0.8911, 0.4442, 0.9783, 0.3242, 0.9783, 0.1758, 0.8911, 0.05584, 0.75, 0.01, 0.6089, 0.05584, 0.5217, 0.1758, 0.5217, 0.3242, 0.6089, 0.4442])
me_cylinder_005.materials.append(mat_metal)
me_cylinder_005.update()
me_plane_016 = bpy.data.meshes.new('Plane.016')
me_plane_016.from_pydata([(-1.0, -1.0, 0.0), (1.0, -1.0, 0.0), (-1.0, 1.0, 0.0), (1.0, 1.0, 0.0)], [], [(0, 1, 3, 2)])
_uv = me_plane_016.uv_layers.new(name='UVMap')
_uv.uv.foreach_set('vector', [0.0, 0.0, 1.0, 0.0, 1.0, 1.0, 0.0, 1.0])
me_plane_016.materials.append(mat_ground)
me_plane_016.update()
me_cube_006 = bpy.data.meshes.new('Cube.006')
me_cube_006.from_pydata([(-1.0, -1.0, -1.0), (-1.0, -1.0, 1.0), (-1.0, 1.0, -1.0), (-1.0, 1.0, 1.0), (1.0, -1.0, -1.0), (1.0, -1.0, 1.0), (1.0, 1.0, -1.0), (1.0, 1.0, 1.0), (-0.8631, 1.0, -0.8049), (-0.8631, 1.0, 0.8049), (0.8631, 1.0, -0.8049), (0.8631, 1.0, 0.8049), (0.8631, -1.0, -0.8049), (0.8631, -1.0, 0.8049), (-0.8631, -1.0, -0.8049), (-0.8631, -1.0, 0.8049)], [], [(0, 1, 3, 2), (7, 6, 10, 11), (6, 2, 3, 7, 11, 9, 8, 10), (6, 7, 5, 4), (14, 0, 4, 5, 1, 15, 13, 12), (1, 0, 14, 15), (2, 6, 4, 0), (7, 3, 1, 5), (14, 8, 9, 15), (13, 11, 10, 12), (12, 10, 8, 14), (9, 11, 13, 15)])
me_cube_006.polygons.foreach_set('material_index', [0, 0, 0, 0, 0, 0, 0, 0, 24264, 24264, 24264, 24264])
_uv = me_cube_006.uv_layers.new(name='UVMap')
_uv.uv.foreach_set('vector', [0.375, 0.0, 0.625, 0.0, 0.625, 0.25, 0.375, 0.25, 0.625, 0.5, 0.375, 0.5, 0.3994, 0.4829, 0.6006, 0.4829, 0.375, 0.5, 0.375, 0.25, 0.625, 0.25, 0.625, 0.5, 0.6006, 0.4829, 0.6006, 0.2671, 0.3994, 0.2671, 0.3994, 0.4829, 0.375, 0.5, 0.625, 0.5, 0.625, 0.75, 0.375, 0.75, 0.3994, 0.9829, 0.375, 1.0, 0.375, 0.75, 0.625, 0.75, 0.625, 1.0, 0.6006, 0.9829, 0.6006, 0.7671, 0.3994, 0.7671, 0.625, 1.0, 0.375, 1.0, 0.3994, 0.9829, 0.6006, 0.9829, 0.125, 0.5, 0.375, 0.5, 0.375, 0.75, 0.125, 0.75, 0.625, 0.5, 0.875, 0.5, 0.875, 0.75, 0.625, 0.75, 0.375, 0.1889, 0.375, 0.06065, 0.625, 0.06065, 0.625, 0.1889, 0.625, 0.5611, 0.625, 0.6893, 0.375, 0.6893, 0.375, 0.5611, 0.375, 0.5611, 0.375, 0.6893, 0.125, 0.6893, 0.125, 0.5611, 0.875, 0.6893, 0.625, 0.6893, 0.625, 0.5611, 0.875, 0.5611])
me_cube_006.materials.append(mat_wood)
me_cube_006.update()
me_cube = bpy.data.meshes.new('Cube')
me_cube.from_pydata([(-1.0, -1.0, -1.0), (-1.0, -1.0, 1.0), (-1.0, 1.0, -1.0), (-1.0, 1.0, 1.0), (1.0, -1.0, -1.0), (1.0, -1.0, 1.0), (1.0, 1.0, -1.0), (1.0, 1.0, 1.0), (-1.0, 0.0683, 0.08809), (-1.0, 0.0683, 0.8801), (-1.0, 0.8669, 0.8801), (-1.0, 0.8669, 0.08809), (1.0, 0.0683, 0.08809), (1.0, 0.0683, 0.8801), (1.0, 0.8669, 0.08809), (1.0, 0.8669, 0.8801), (-1.0, 0.0683, -0.8517), (-1.0, 0.0683, -0.05963), (-1.0, 0.8669, -0.8517), (-1.0, 0.8669, -0.05963), (1.0, 0.0683, -0.8517), (1.0, 0.0683, -0.05963), (1.0, 0.8669, -0.8517), (1.0, 0.8669, -0.05963), (-1.0, -0.847, -0.05963), (-1.0, -0.847, -0.8517), (-1.0, -0.04841, -0.05963), (-1.0, -0.04841, -0.8517), (1.0, -0.847, -0.05963), (1.0, -0.847, -0.8517), (1.0, -0.04841, -0.05963), (1.0, -0.04841, -0.8517), (-1.0, -0.04841, 0.08809), (-1.0, -0.847, 0.08809), (-1.0, -0.847, 0.8801), (-1.0, -0.04841, 0.8801), (1.0, -0.04841, 0.08809), (1.0, -0.847, 0.08809), (1.0, -0.847, 0.8801), (1.0, -0.04841, 0.8801)], [], [(32, 8, 17, 26, 24, 25, 27, 16, 18, 19, 11, 10, 3, 2, 0, 1, 9, 35, 34, 33), (35, 9, 8, 32), (17, 16, 27, 26), (8, 11, 19, 17), (1, 3, 10, 9), (2, 3, 7, 6), (12, 13, 39, 36), (39, 13, 5, 4, 6, 7, 15, 14, 23, 22, 20, 31, 29, 28, 30, 21, 12, 36, 37, 38), (20, 21, 30, 31), (23, 14, 12, 21), (15, 7, 5, 13), (4, 5, 1, 0), (2, 6, 4, 0), (7, 3, 1, 5), (15, 10, 11, 14), (12, 8, 9, 13), (11, 8, 12, 14), (10, 15, 13, 9), (19, 18, 22, 23), (20, 16, 17, 21), (22, 18, 16, 20), (19, 23, 21, 17), (30, 26, 27, 31), (24, 28, 29, 25), (27, 25, 29, 31), (26, 30, 28, 24), (39, 35, 32, 36), (37, 33, 34, 38), (32, 33, 37, 36), (35, 39, 38, 34)])
me_cube.polygons.foreach_set('material_index', [0, 0, 0, 0, 0, 0, 0, 0, 0, 0, 0, 0, 0, 0, 24264, 24264, 24264, 24264, 24264, 24264, 24264, 24264, 24264, 24264, 24264, 24264, 24264, 24264, 24264, 24264])
_uv = me_cube.uv_layers.new(name='UVMap')
_uv.uv.foreach_set('vector', [0.511, 0.1189, 0.511, 0.1335, 0.4925, 0.1335, 0.4925, 0.1189, 0.4925, 0.01912, 0.3935, 0.01912, 0.3935, 0.1189, 0.3935, 0.1335, 0.3935, 0.2334, 0.4925, 0.2334, 0.511, 0.2334, 0.61, 0.2334, 0.625, 0.25, 0.375, 0.25, 0.375, 0.0, 0.625, 0.0, 0.61, 0.1335, 0.61, 0.1189, 0.61, 0.01912, 0.511, 0.01912, 0.61, 0.1189, 0.61, 0.1335, 0.511, 0.1335, 0.511, 0.1189, 0.4925, 0.1335, 0.3935, 0.1335, 0.3935, 0.1189, 0.4925, 0.1189, 0.511, 0.1335, 0.511, 0.2334, 0.4925, 0.2334, 0.4925, 0.1335, 0.625, 0.0, 0.625, 0.25, 0.61, 0.2334, 0.61, 0.1335, 0.375, 0.25, 0.625, 0.25, 0.625, 0.5, 0.375, 0.5, 0.511, 0.6165, 0.61, 0.6165, 0.61, 0.6311, 0.511, 0.6311, 0.61, 0.6311, 0.61, 0.6165, 0.625, 0.75, 0.375, 0.75, 0.375, 0.5, 0.625, 0.5, 0.61, 0.5166, 0.511, 0.5166, 0.4925, 0.5166, 0.3935, 0.5166, 0.3935, 0.6165, 0.3935, 0.6311, 0.3935, 0.7309, 0.4925, 0.7309, 0.4925, 0.6311, 0.4925, 0.6165, 0.511, 0.6165, 0.511, 0.6311, 0.511, 0.7309, 0.61, 0.7309, 0.3935, 0.6165, 0.4925, 0.6165, 0.4925, 0.6311, 0.3935, 0.6311, 0.4925, 0.5166, 0.511, 0.5166, 0.511, 0.6165, 0.4925, 0.6165, 0.61, 0.5166, 0.625, 0.5, 0.625, 0.75, 0.61, 0.6165, 0.375, 0.75, 0.625, 0.75, 0.625, 1.0, 0.375, 1.0, 0.125, 0.5, 0.375, 0.5, 0.375, 0.75, 0.125, 0.75, 0.625, 0.5, 0.875, 0.5, 0.875, 0.75, 0.625, 0.75, 0.625, 0.4458, 0.625, 0.3042, 0.375, 0.3042, 0.375, 0.4458, 0.375, 0.8042, 0.375, 0.9458, 0.625, 0.9458, 0.625, 0.8042, 0.1792, 0.5, 0.1792, 0.75, 0.3208, 0.75, 0.3208, 0.5, 0.8208, 0.5, 0.6792, 0.5, 0.6792, 0.75, 0.8208, 0.75, 0.625, 0.3042, 0.375, 0.3042, 0.375, 0.4458, 0.625, 0.4458, 0.375, 0.8042, 0.375, 0.9458, 0.625, 0.9458, 0.625, 0.8042, 0.3208, 0.5, 0.1792, 0.5, 0.1792, 0.75, 0.3208, 0.75, 0.8208, 0.5, 0.6792, 0.5, 0.6792, 0.75, 0.8208, 0.75, 0.625, 0.4458, 0.625, 0.3042, 0.375, 0.3042, 0.375, 0.4458, 0.625, 0.9458, 0.625, 0.8042, 0.375, 0.8042, 0.375, 0.9458, 0.1792, 0.5, 0.1792, 0.75, 0.3208, 0.75, 0.3208, 0.5, 0.8208, 0.5, 0.6792, 0.5, 0.6792, 0.75, 0.8208, 0.75, 0.625, 0.4458, 0.625, 0.3042, 0.375, 0.3042, 0.375, 0.4458, 0.375, 0.8042, 0.375, 0.9458, 0.625, 0.9458, 0.625, 0.8042, 0.1792, 0.5, 0.1792, 0.75, 0.3208, 0.75, 0.3208, 0.5, 0.8208, 0.5, 0.6792, 0.5, 0.6792, 0.75, 0.8208, 0.75])
me_cube.materials.append(mat_wood)
me_cube.update()
me_cube_017 = bpy.data.meshes.new('Cube.017')
me_cube_017.from_pydata([(-1.0, -1.0, -1.0), (-1.0, -1.0, 1.0), (-1.0, 1.0, -1.0), (-1.0, 1.0, 1.0), (1.0, -1.0, -1.0), (1.0, -1.0, 1.0), (1.0, 1.0, -1.0), (1.0, 1.0, 1.0), (-1.0, 0.0683, 0.08809), (-1.0, 0.0683, 0.8801), (-1.0, 0.8669, 0.8801), (-1.0, 0.8669, 0.08809), (1.0, 0.0683, 0.08809), (1.0, 0.0683, 0.8801), (1.0, 0.8669, 0.08809), (1.0, 0.8669, 0.8801), (-1.0, 0.0683, -0.8517), (-1.0, 0.0683, -0.05963), (-1.0, 0.8669, -0.8517), (-1.0, 0.8669, -0.05963), (1.0, 0.0683, -0.8517), (1.0, 0.0683, -0.05963), (1.0, 0.8669, -0.8517), (1.0, 0.8669, -0.05963), (-1.0, -0.847, -0.05963), (-1.0, -0.847, -0.8517), (-1.0, -0.04841, -0.05963), (-1.0, -0.04841, -0.8517), (1.0, -0.847, -0.05963), (1.0, -0.847, -0.8517), (1.0, -0.04841, -0.05963), (1.0, -0.04841, -0.8517), (-1.0, -0.04841, 0.08809), (-1.0, -0.847, 0.08809), (-1.0, -0.847, 0.8801), (-1.0, -0.04841, 0.8801), (1.0, -0.04841, 0.08809), (1.0, -0.847, 0.08809), (1.0, -0.847, 0.8801), (1.0, -0.04841, 0.8801)], [], [(32, 8, 17, 26, 24, 25, 27, 16, 18, 19, 11, 10, 3, 2, 0, 1, 9, 35, 34, 33), (35, 9, 8, 32), (17, 16, 27, 26), (8, 11, 19, 17), (1, 3, 10, 9), (2, 3, 7, 6), (12, 13, 39, 36), (39, 13, 5, 4, 6, 7, 15, 14, 23, 22, 20, 31, 29, 28, 30, 21, 12, 36, 37, 38), (20, 21, 30, 31), (23, 14, 12, 21), (15, 7, 5, 13), (4, 5, 1, 0), (2, 6, 4, 0), (7, 3, 1, 5), (15, 10, 11, 14), (12, 8, 9, 13), (11, 8, 12, 14), (10, 15, 13, 9), (19, 18, 22, 23), (20, 16, 17, 21), (22, 18, 16, 20), (19, 23, 21, 17), (30, 26, 27, 31), (24, 28, 29, 25), (27, 25, 29, 31), (26, 30, 28, 24), (39, 35, 32, 36), (37, 33, 34, 38), (32, 33, 37, 36), (35, 39, 38, 34)])
me_cube_017.polygons.foreach_set('material_index', [0, 0, 0, 0, 0, 0, 0, 0, 0, 0, 0, 0, 0, 0, 24264, 24264, 24264, 24264, 24264, 24264, 24264, 24264, 24264, 24264, 24264, 24264, 24264, 24264, 24264, 24264])
_uv = me_cube_017.uv_layers.new(name='UVMap')
_uv.uv.foreach_set('vector', [0.511, 0.1189, 0.511, 0.1335, 0.4925, 0.1335, 0.4925, 0.1189, 0.4925, 0.01912, 0.3935, 0.01912, 0.3935, 0.1189, 0.3935, 0.1335, 0.3935, 0.2334, 0.4925, 0.2334, 0.511, 0.2334, 0.61, 0.2334, 0.625, 0.25, 0.375, 0.25, 0.375, 0.0, 0.625, 0.0, 0.61, 0.1335, 0.61, 0.1189, 0.61, 0.01912, 0.511, 0.01912, 0.61, 0.1189, 0.61, 0.1335, 0.511, 0.1335, 0.511, 0.1189, 0.4925, 0.1335, 0.3935, 0.1335, 0.3935, 0.1189, 0.4925, 0.1189, 0.511, 0.1335, 0.511, 0.2334, 0.4925, 0.2334, 0.4925, 0.1335, 0.625, 0.0, 0.625, 0.25, 0.61, 0.2334, 0.61, 0.1335, 0.375, 0.25, 0.625, 0.25, 0.625, 0.5, 0.375, 0.5, 0.511, 0.6165, 0.61, 0.6165, 0.61, 0.6311, 0.511, 0.6311, 0.61, 0.6311, 0.61, 0.6165, 0.625, 0.75, 0.375, 0.75, 0.375, 0.5, 0.625, 0.5, 0.61, 0.5166, 0.511, 0.5166, 0.4925, 0.5166, 0.3935, 0.5166, 0.3935, 0.6165, 0.3935, 0.6311, 0.3935, 0.7309, 0.4925, 0.7309, 0.4925, 0.6311, 0.4925, 0.6165, 0.511, 0.6165, 0.511, 0.6311, 0.511, 0.7309, 0.61, 0.7309, 0.3935, 0.6165, 0.4925, 0.6165, 0.4925, 0.6311, 0.3935, 0.6311, 0.4925, 0.5166, 0.511, 0.5166, 0.511, 0.6165, 0.4925, 0.6165, 0.61, 0.5166, 0.625, 0.5, 0.625, 0.75, 0.61, 0.6165, 0.375, 0.75, 0.625, 0.75, 0.625, 1.0, 0.375, 1.0, 0.125, 0.5, 0.375, 0.5, 0.375, 0.75, 0.125, 0.75, 0.625, 0.5, 0.875, 0.5, 0.875, 0.75, 0.625, 0.75, 0.625, 0.4458, 0.625, 0.3042, 0.375, 0.3042, 0.375, 0.4458, 0.375, 0.8042, 0.375, 0.9458, 0.625, 0.9458, 0.625, 0.8042, 0.1792, 0.5, 0.1792, 0.75, 0.3208, 0.75, 0.3208, 0.5, 0.8208, 0.5, 0.6792, 0.5, 0.6792, 0.75, 0.8208, 0.75, 0.625, 0.3042, 0.375, 0.3042, 0.375, 0.4458, 0.625, 0.4458, 0.375, 0.8042, 0.375, 0.9458, 0.625, 0.9458, 0.625, 0.8042, 0.3208, 0.5, 0.1792, 0.5, 0.1792, 0.75, 0.3208, 0.75, 0.8208, 0.5, 0.6792, 0.5, 0.6792, 0.75, 0.8208, 0.75, 0.625, 0.4458, 0.625, 0.3042, 0.375, 0.3042, 0.375, 0.4458, 0.625, 0.9458, 0.625, 0.8042, 0.375, 0.8042, 0.375, 0.9458, 0.1792, 0.5, 0.1792, 0.75, 0.3208, 0.75, 0.3208, 0.5, 0.8208, 0.5, 0.6792, 0.5, 0.6792, 0.75, 0.8208, 0.75, 0.625, 0.4458, 0.625, 0.3042, 0.375, 0.3042, 0.375, 0.4458, 0.375, 0.8042, 0.375, 0.9458, 0.625, 0.9458, 0.625, 0.8042, 0.1792, 0.5, 0.1792, 0.75, 0.3208, 0.75, 0.3208, 0.5, 0.8208, 0.5, 0.6792, 0.5, 0.6792, 0.75, 0.8208, 0.75])
me_cube_017.materials.append(mat_wood)
me_cube_017.update()

# ---- objects
ob_plane_001 = bpy.data.objects.new('Plane.001', me_plane_001)
ob_plane_002 = bpy.data.objects.new('Plane.002', me_plane_002)
ob_plane_003 = bpy.data.objects.new('Plane.003', me_plane_004)
ob_plane_004 = bpy.data.objects.new('Plane.004', me_plane_006)
ob_plane_006 = bpy.data.objects.new('Plane.006', me_plane_003)
ob_cartaz = bpy.data.objects.new('Cartaz', me_plane)
ob_plane_007 = bpy.data.objects.new('Plane.007', me_plane_009)
ob_plane_008 = bpy.data.objects.new('Plane.008', me_plane_010)
ob_ceeling = bpy.data.objects.new('Ceeling', me_plane_011)
ob_door_frame = bpy.data.objects.new('Door_frame', me_cube_002)
ob_door_frame_001 = bpy.data.objects.new('Door_frame.001', me_cube_003)
ob_door = bpy.data.objects.new('Door', me_cube_008)
ob_cylinder_frame = bpy.data.objects.new('Cylinder_frame', me_cylinder_001)
ob_cylinder = bpy.data.objects.new('Cylinder', me_cylinder)
ob_cylinder_001 = bpy.data.objects.new('Cylinder.001', me_cylinder_003)
ob_knob = bpy.data.objects.new('Knob', me_cylinder_005)
ob_plane_005 = bpy.data.objects.new('Plane.005', me_plane_016)
ob_window_frame_002 = bpy.data.objects.new('Window_frame.002', me_cube_006)
ob_inside_frame_left = bpy.data.objects.new('inside-frame-LEFT', me_cube)
ob_inside_frame_right = bpy.data.objects.new('inside-frame-right', me_cube_017)

# ---- transforms, parenting, visibility, modifiers, constraints
ob_plane_001.location = (0.002826, -0.002935, 5.96e-08)
ob_plane_001.rotation_euler = (0.0, -0.0, -1.571)
ob_plane_001.scale = (3.0, 5.0, 1.0)
ob_plane_002.location = (0.002826, -3.003, 1.0)
ob_plane_002.rotation_euler = (-1.571, -1.571, 0.0)
ob_plane_002.scale = (1.0, 5.0, 1.0)
ob_plane_003.location = (5.003, -0.002935, 1.0)
ob_plane_003.rotation_euler = (3.142, 1.571, 0.0)
ob_plane_003.scale = (1.0, 3.0, 1.0)
ob_plane_004.location = (-4.997, -0.002934, 1.0)
ob_plane_004.rotation_euler = (3.142, -1.571, 0.0)
ob_plane_004.scale = (1.0, 3.0, 1.0)
ob_plane_006.location = (-4.997, -0.002934, 1.0)
ob_plane_006.rotation_euler = (3.142, -1.571, 3.142)
ob_plane_006.scale = (1.0, 3.0, 1.0)
ob_cartaz.location = (1.628, -3.0, 0.9851)
ob_cartaz.rotation_euler = (-1.571, 3.142, 0.0)
ob_cartaz.scale = (1.264, 0.7028, 1.0)
ob_plane_007.location = (6.003, -1.003, 1.0)
ob_plane_007.rotation_euler = (-1.571, -1.571, 0.0)
ob_plane_008.location = (6.003, 0.9971, 1.0)
ob_plane_008.rotation_euler = (-1.571, -1.571, 0.0)
ob_ceeling.location = (6.003, -0.002935, 2.0)
ob_ceeling.rotation_euler = (0.0, -0.0, -1.571)
ob_door_frame.location = (5.009, -0.002935, 0.85)
ob_door_frame.rotation_euler = (0.0, -0.0, -1.571)
ob_door_frame.scale = (0.9241, -0.1456, 0.9926)
ob_door_frame_001.location = (-2.323, -2.999, 0.85)
ob_door_frame_001.rotation_euler = (0.0, -0.0, -3.142)
ob_door_frame_001.scale = (0.9241, -0.1456, 0.9926)
ob_door.location = (-2.323, -2.999, 0.85)
ob_door.rotation_euler = (0.0, -0.0, -3.142)
ob_door.scale = (0.6973, -0.04154, 0.8356)
ob_cylinder_frame.location = (-2.3, -3.003, 1.149)
ob_cylinder_frame.rotation_euler = (1.571, 1.571, 0.0)
ob_cylinder_frame.scale = (0.3129, 0.3129, 0.09892)
ob_cylinder.location = (-2.3, -3.0, 1.146)
ob_cylinder.rotation_euler = (0.0, 1.571, 0.0)
ob_cylinder.scale = (-0.03714, -0.03714, 0.2534)
ob_cylinder_001.location = (-2.3, -3.0, 1.146)
ob_cylinder_001.scale = (-0.03714, -0.03714, 0.2534)
ob_knob.location = (-1.747, -3.0, 0.6486)
ob_knob.rotation_euler = (1.571, 1.571, 0.0)
ob_knob.scale = (-0.05615, -0.05615, 0.079)
ob_plane_005.location = (-2.371, -5.003, 5.96e-08)
ob_plane_005.rotation_euler = (0.0, -0.0, -1.571)
ob_plane_005.scale = (2.0, 2.0, 1.0)
ob_window_frame_002.location = (-4.999, -0.002934, 1.0)
ob_window_frame_002.rotation_euler = (0.0, -0.0, -1.571)
ob_window_frame_002.scale = (1.259, -0.1456, 0.6205)
ob_inside_frame_left.location = (-5.117, -0.577, 1.0)
ob_inside_frame_left.rotation_euler = (0.0, -0.0, 0.2407)
ob_inside_frame_left.scale = (-0.05599, 0.542, 0.5012)
ob_inside_frame_right.location = (-5.115, 0.5386, 1.0)
ob_inside_frame_right.rotation_euler = (0.0, -0.0, -0.144)
ob_inside_frame_right.scale = (-0.05599, 0.542, 0.5012)

# ---- collection membership
col_floor.objects.link(ob_plane_001)
col_wall.objects.link(ob_plane_002)
col_wall.objects.link(ob_plane_003)
col_wall.objects.link(ob_plane_004)
col_wall.objects.link(ob_plane_006)
col_wall.objects.link(ob_cartaz)
col_leftdoor.objects.link(ob_plane_007)
col_leftdoor.objects.link(ob_plane_008)
col_leftdoor.objects.link(ob_ceeling)
col_door_frame.objects.link(ob_door_frame)
col_door_frame_001.objects.link(ob_door_frame_001)
col_door.objects.link(ob_door)
col_door.objects.link(ob_cylinder_frame)
col_door.objects.link(ob_cylinder)
col_door.objects.link(ob_cylinder_001)
col_door.objects.link(ob_knob)
col_outside.objects.link(ob_plane_005)
col_window_frame_002.objects.link(ob_window_frame_002)
col_window_frame_002.objects.link(ob_inside_frame_left)
col_window_frame_002.objects.link(ob_inside_frame_right)

# ---- scene / render settings (as saved in the file)
scene.frame_start = 1; scene.frame_end = 250; scene.frame_set(1)
scene.render.engine = 'BLENDER_EEVEE_NEXT'
scene.cycles.sampling_pattern = 'TABULATED_SOBOL'
scene.view_settings.view_transform = 'Filmic'
bpy.context.view_layer.update()

# ---- added for rendering (the .blend has no active camera and no usable light): camera, sun
cam_auto = bpy.data.cameras.new('AutoCamera')
cam_auto.lens = 50.0
cam_auto.sensor_width = 36.0
cam_auto.clip_end = 1000.0
ob_auto_camera = bpy.data.objects.new('AutoCamera', cam_auto)
scene.collection.objects.link(ob_auto_camera)
ob_auto_camera.location = (15.6536, -19.7658, 12.7706)
ob_auto_camera.rotation_euler = (1.09748, -7.21219e-08, 0.694738)
scene.camera = ob_auto_camera
light_auto_sun = bpy.data.lights.new('AutoSun', 'SUN')
light_auto_sun.energy = 3.0
light_auto_sun.angle = 0.0523599
ob_auto_sun = bpy.data.objects.new('AutoSun', light_auto_sun)
scene.collection.objects.link(ob_auto_sun)
ob_auto_sun.rotation_euler = (0.872665, 0.174533, 0.523599)
bpy.context.view_layer.update()
